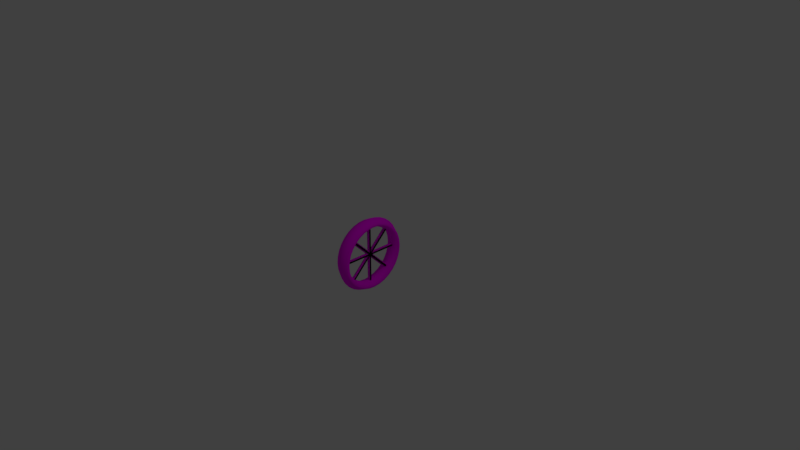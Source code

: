 # Source: Unicycle_Wheel.blend  (saved by Blender 2.79.0; exported with 4.5.12 LTS)
import bpy
from mathutils import Matrix  # noqa: F401  (used for matrix-valued properties, if any)

bpy.ops.wm.read_factory_settings(use_empty=True)
scene = bpy.context.scene
scene.name = 'Scene'

# ---- collections
col_collection_1 = bpy.data.collections.new('Collection 1'); scene.collection.children.link(col_collection_1)

# ---- images (referenced by path relative to the original .blend; pixels are not part of the script)
import os
ASSET_DIR = os.environ.get("B2B_ASSET_DIR", "")  # directory of the original .blend (textures are referenced by path, not embedded)
HERE = os.path.dirname(os.path.abspath(__file__))  # packed textures are extracted next to this script under _unpacked/

def load_image(name, relpath, width, height, colorspace="sRGB"):
    """Load a texture the original file referenced (path relative to the .blend, or extracted next to this script)."""
    p = next((c for c in (os.path.join(HERE, relpath), os.path.join(ASSET_DIR, relpath)) if relpath and os.path.exists(c)), "")
    if p:
        img = bpy.data.images.load(p, check_existing=True)
        img.name = name
    else:  # same state as the original file: an image datablock whose file is absent (Cycles renders it pink)
        img = bpy.data.images.new(name, width, height)
        img.source = "FILE"
        img.filepath = "//" + (relpath or name)
    img.colorspace_settings.name = colorspace
    return img
img_unicycle_wheel_psd = load_image('Unicycle Wheel.psd', 'Textures/Unicycle Wheel.psd', 1024, 1024, 'sRGB')

# ---- materials (node trees are filled in below, after node groups)
mat_unicycle_wheel = bpy.data.materials.new('Unicycle Wheel')
mat_unicycle_wheel.alpha_threshold = 0.0
mat_unicycle_wheel.diffuse_color = (0.01599, 0.01599, 0.01599, 1.0)
mat_unicycle_wheel.roughness = 0.5
mat_unicycle_wheel.line_color = (0.0, 0.0, 0.0, 1.0)

# ---- material node trees
mat_unicycle_wheel.use_nodes = True; mat_unicycle_wheel.node_tree.nodes.clear()
_N = mat_unicycle_wheel.node_tree.nodes; _L = mat_unicycle_wheel.node_tree.links
n0 = _N.new('ShaderNodeOutputMaterial'); n0.name = 'Material Output'; n0.location = (300, 300)
n1 = _N.new('ShaderNodeBsdfDiffuse'); n1.name = 'Diffuse BSDF'; n1.location = (10, 300)
n2 = _N.new('ShaderNodeTexImage'); n2.name = 'Image Texture'; n2.location = (-180, 300)
n2.width = 140
n2.image = img_unicycle_wheel_psd
_L.new(n1.outputs[0], n0.inputs[0])
_L.new(n2.outputs[0], n1.inputs[0])
n0.is_active_output = True

# ---- world
world_world = bpy.data.worlds.new('World'); scene.world = world_world
world_world.color = (0.05088, 0.05088, 0.05088)
world_world.use_sun_shadow = False
world_world.sun_shadow_jitter_overblur = 0.0
world_world.cycles.sampling_method = 'MANUAL'

# ---- cameras
cam_camera = bpy.data.cameras.new('Camera')
cam_camera.clip_end = 100.0
cam_camera.lens = 35.0
cam_camera.sensor_width = 32.0
cam_camera.sensor_height = 18.0
cam_camera.ortho_scale = 7.314
cam_camera.dof.focus_distance = 0.0

# ---- lights
light_lamp = bpy.data.lights.new('Lamp', 'POINT')
light_lamp.transmission_factor = 0.0
light_lamp.cutoff_distance = 30.0
light_lamp.energy = 100.0
light_lamp.shadow_buffer_clip_start = 1.001
light_lamp.shadow_soft_size = 0.1
light_lamp.shadow_maximum_resolution = 0.006
light_lamp.use_absolute_resolution = True

# ---- meshes
me_circle_003 = bpy.data.meshes.new('Circle.003')
me_circle_003.from_pydata([(0.1, 0.408, 0.08116), (0.1, 0.416, -4.606e-08), (0.1, 0.3843, 0.1592), (0.1, 0.3459, 0.2311), (0.1, 0.2942, 0.2942), (0.1, 0.2311, 0.3459), (0.1, 0.1592, 0.3843), (0.1, 0.08116, 0.408), (0.1, 1.576e-08, 0.416), (0.1, -0.08116, 0.408), (0.1, -0.1592, 0.3843), (0.1, -0.2311, 0.3459), (0.1, -0.2942, 0.2942), (0.1, -0.3459, 0.2311), (0.1, -0.3843, 0.1592), (0.1, -0.408, 0.08116), (0.1, -0.416, -1.31e-07), (0.1, -0.408, -0.08116), (0.1, -0.3843, -0.1592), (0.1, -0.3459, -0.2311), (0.1, -0.2942, -0.2942), (0.1, -0.2311, -0.3459), (0.1, -0.1592, -0.3843), (0.1, -0.08116, -0.408), (0.1, 4.042e-07, -0.416), (0.1, 0.08116, -0.408), (0.1, 0.1592, -0.3843), (0.1, 0.2311, -0.3459), (0.1, 0.2942, -0.2942), (0.1, 0.3459, -0.2311), (0.1, 0.3843, -0.1592), (0.1, 0.408, -0.08116), (0.09048, 0.4458, 0.08868), (0.09048, 0.4545, 1.497e-08), (0.09048, 0.4199, 0.1739), (0.09048, 0.3779, 0.2525), (0.09048, 0.3214, 0.3214), (0.09048, 0.2525, 0.3779), (0.09048, 0.1739, 0.4199), (0.09048, 0.08868, 0.4458), (0.09048, 5.604e-08, 0.4545), (0.09048, -0.08868, 0.4458), (0.09048, -0.1739, 0.4199), (0.09048, -0.2525, 0.3779), (0.09048, -0.3214, 0.3214), (0.09048, -0.3779, 0.2525), (0.09048, -0.4199, 0.1739), (0.09048, -0.4458, 0.08868), (0.09048, -0.4545, -1.331e-07), (0.09048, -0.4458, -0.08868), (0.09048, -0.4199, -0.1739), (0.09048, -0.3779, -0.2525), (0.09048, -0.3214, -0.3214), (0.09048, -0.2525, -0.3779), (0.09048, -0.1739, -0.4199), (0.09048, -0.08868, -0.4458), (0.09048, 4.606e-07, -0.4545), (0.09048, 0.08868, -0.4458), (0.09048, 0.1739, -0.4199), (0.09048, 0.2525, -0.3779), (0.09048, 0.3214, -0.3214), (0.09048, 0.3779, -0.2525), (0.09048, 0.4199, -0.1739), (0.09048, 0.4458, -0.08868), (0.0, -0.1913, -0.4619), (0.0, -0.2778, -0.4157), (0.0, 0.4619, 0.1913), (0.0, 0.4904, 0.09755), (0.0, 0.4157, -0.2778), (0.0, 0.3536, -0.3536), (0.0, -0.09755, 0.4904), (0.0, 4.284e-08, 0.5), (0.0, -0.5, -1.56e-07), (0.0, -0.4904, 0.09755), (0.0, -0.09754, -0.4904), (0.0, 0.4157, 0.2778), (0.0, 0.4619, -0.1913), (0.0, -0.1913, 0.4619), (0.0, -0.4904, -0.09755), (0.0, 4.879e-07, -0.5), (0.0, 0.3536, 0.3536), (0.0, 0.4904, -0.09754), (0.0, -0.2778, 0.4157), (0.0, -0.4619, -0.1913), (0.0, 0.09755, -0.4904), (0.0, 0.2778, 0.4157), (0.0, 0.5, 6.918e-09), (0.0, -0.3536, 0.3536), (0.0, -0.4157, -0.2778), (0.0, 0.1913, -0.4619), (0.0, 0.1913, 0.4619), (0.0, -0.4157, 0.2778), (0.0, -0.3536, -0.3536), (0.0, 0.2778, -0.4157), (0.0, 0.09755, 0.4904), (0.0, -0.4619, 0.1913), (0.0, 0.3672, 0.07304), (0.0, 0.3744, -4.384e-08), (0.0, 0.3459, 0.1433), (0.0, 0.3113, 0.208), (0.0, 0.2647, 0.2647), (0.0, 0.208, 0.3113), (0.0, 0.1433, 0.3459), (0.0, 0.07304, 0.3672), (0.0, 2.345e-08, 0.3744), (0.0, -0.07304, 0.3672), (0.0, -0.1433, 0.3459), (0.0, -0.208, 0.3113), (0.0, -0.2647, 0.2647), (0.0, -0.3113, 0.208), (0.0, -0.3459, 0.1433), (0.0, -0.3672, 0.07304), (0.0, -0.3744, -1.202e-07), (0.0, -0.3672, -0.07304), (0.0, -0.3459, -0.1433), (0.0, -0.3113, -0.208), (0.0, -0.2647, -0.2647), (0.0, -0.208, -0.3113), (0.0, -0.1433, -0.3459), (0.0, -0.07304, -0.3672), (0.0, 3.731e-07, -0.3744), (0.0, 0.07304, -0.3672), (0.0, 0.1433, -0.3459), (0.0, 0.208, -0.3113), (0.0, 0.2647, -0.2647), (0.0, 0.3113, -0.208), (0.0, 0.3459, -0.1433), (0.0, 0.3672, -0.07304), (-5.96e-08, -0.3005, -0.3359), (-5.96e-08, 0.3359, 0.3005), (0.02165, -0.3094, -0.327), (0.02165, 0.327, 0.3094), (0.02165, -0.327, -0.3094), (0.02165, 0.3094, 0.327), (-6.179e-08, -0.3359, -0.3005), (-6.179e-08, 0.3005, 0.3359), (-0.02165, -0.327, -0.3094), (-0.02165, 0.3094, 0.327), (-0.02165, -0.3094, -0.327), (-0.02165, 0.327, 0.3094), (-5.96e-08, -0.3359, 0.3005), (-5.96e-08, 0.3005, -0.3359), (0.02165, -0.327, 0.3094), (0.02165, 0.3094, -0.327), (0.02165, -0.3094, 0.327), (0.02165, 0.327, -0.3094), (-6.179e-08, -0.3005, 0.3359), (-6.179e-08, 0.3359, -0.3005), (-0.02165, -0.3094, 0.327), (-0.02165, 0.327, -0.3094), (-0.02165, -0.327, 0.3094), (-0.02165, 0.3094, -0.327), (-5.96e-08, -0.45, -0.025), (-5.96e-08, 0.45, -0.025), (0.02165, -0.45, -0.0125), (0.02165, 0.45, -0.0125), (0.02165, -0.45, 0.0125), (0.02165, 0.45, 0.0125), (-6.179e-08, -0.45, 0.025), (-6.179e-08, 0.45, 0.025), (-0.02165, -0.45, 0.0125), (-0.02165, 0.45, 0.0125), (-0.02165, -0.45, -0.0125), (-0.02165, 0.45, -0.0125), (-5.96e-08, 0.025, -0.45), (-5.96e-08, 0.025, 0.45), (0.02165, 0.0125, -0.45), (0.02165, 0.0125, 0.45), (0.02165, -0.0125, -0.45), (0.02165, -0.0125, 0.45), (-6.179e-08, -0.025, -0.45), (-6.179e-08, -0.025, 0.45), (-0.02165, -0.0125, -0.45), (-0.02165, -0.0125, 0.45), (-0.02165, 0.0125, -0.45), (-0.02165, 0.0125, 0.45)], [], [(29, 30, 126, 125), (2, 3, 99, 98), (15, 16, 112, 111), (28, 29, 125, 124), (0, 2, 98, 96), (14, 15, 111, 110), (27, 28, 124, 123), (1, 0, 96, 97), (13, 14, 110, 109), (26, 27, 123, 122), (12, 13, 109, 108), (25, 26, 122, 121), (11, 12, 108, 107), (24, 25, 121, 120), (10, 11, 107, 106), (23, 24, 120, 119), (9, 10, 106, 105), (22, 23, 119, 118), (8, 9, 105, 104), (21, 22, 118, 117), (7, 8, 104, 103), (20, 21, 117, 116), (6, 7, 103, 102), (19, 20, 116, 115), (5, 6, 102, 101), (18, 19, 115, 114), (31, 1, 97, 127), (4, 5, 101, 100), (17, 18, 114, 113), (30, 31, 127, 126), (3, 4, 100, 99), (16, 17, 113, 112), (65, 64, 54, 53), (67, 66, 34, 32), (69, 68, 61, 60), (71, 70, 41, 40), (73, 72, 48, 47), (64, 74, 55, 54), (66, 75, 35, 34), (68, 76, 62, 61), (70, 77, 42, 41), (72, 78, 49, 48), (74, 79, 56, 55), (75, 80, 36, 35), (76, 81, 63, 62), (77, 82, 43, 42), (78, 83, 50, 49), (79, 84, 57, 56), (80, 85, 37, 36), (81, 86, 33, 63), (82, 87, 44, 43), (83, 88, 51, 50), (84, 89, 58, 57), (85, 90, 38, 37), (87, 91, 45, 44), (88, 92, 52, 51), (89, 93, 59, 58), (90, 94, 39, 38), (86, 67, 32, 33), (91, 95, 46, 45), (92, 65, 53, 52), (93, 69, 60, 59), (94, 71, 40, 39), (95, 73, 47, 46), (0, 1, 33, 32), (2, 0, 32, 34), (3, 2, 34, 35), (4, 3, 35, 36), (5, 4, 36, 37), (6, 5, 37, 38), (7, 6, 38, 39), (8, 7, 39, 40), (9, 8, 40, 41), (10, 9, 41, 42), (11, 10, 42, 43), (12, 11, 43, 44), (13, 12, 44, 45), (14, 13, 45, 46), (15, 14, 46, 47), (16, 15, 47, 48), (17, 16, 48, 49), (18, 17, 49, 50), (19, 18, 50, 51), (20, 19, 51, 52), (21, 20, 52, 53), (22, 21, 53, 54), (23, 22, 54, 55), (24, 23, 55, 56), (25, 24, 56, 57), (26, 25, 57, 58), (27, 26, 58, 59), (28, 27, 59, 60), (29, 28, 60, 61), (30, 29, 61, 62), (31, 30, 62, 63), (1, 31, 63, 33), (128, 129, 131, 130), (130, 131, 133, 132), (132, 133, 135, 134), (134, 135, 137, 136), (136, 137, 139, 138), (138, 139, 129, 128), (140, 141, 143, 142), (142, 143, 145, 144), (144, 145, 147, 146), (146, 147, 149, 148), (148, 149, 151, 150), (150, 151, 141, 140), (152, 153, 155, 154), (154, 155, 157, 156), (156, 157, 159, 158), (158, 159, 161, 160), (160, 161, 163, 162), (162, 163, 153, 152), (164, 165, 167, 166), (166, 167, 169, 168), (168, 169, 171, 170), (170, 171, 173, 172), (172, 173, 175, 174), (174, 175, 165, 164)])
me_circle_003.polygons.foreach_set('use_smooth', [True] * 120)
_uv = me_circle_003.uv_layers.new(name='UVMap')
_uv.uv.foreach_set('vector', [0.4902, 0.1261, 0.5341, 0.1555, 0.4934, 0.2057, 0.46, 0.1833, 0.6309, 0.3371, 0.6308, 0.3896, 0.5669, 0.3836, 0.5669, 0.3438, 0.1547, 0.5305, 0.1253, 0.487, 0.1814, 0.4562, 0.2037, 0.4891, 0.4414, 0.1058, 0.4902, 0.1261, 0.46, 0.1833, 0.4229, 0.1678, 0.6207, 0.2855, 0.6309, 0.3371, 0.5669, 0.3438, 0.5592, 0.3046, 0.192, 0.5673, 0.1547, 0.5305, 0.2037, 0.4891, 0.2321, 0.5171, 0.3895, 0.09538, 0.4414, 0.1058, 0.4229, 0.1678, 0.3835, 0.1598, 0.6006, 0.2368, 0.6207, 0.2855, 0.5592, 0.3046, 0.544, 0.2676, 0.2359, 0.5963, 0.192, 0.5673, 0.2321, 0.5171, 0.2656, 0.5391, 0.3367, 0.09526, 0.3895, 0.09538, 0.3835, 0.1598, 0.3432, 0.1597, 0.2846, 0.6164, 0.2359, 0.5963, 0.2656, 0.5391, 0.3029, 0.5543, 0.2848, 0.1054, 0.3367, 0.09526, 0.3432, 0.1597, 0.3037, 0.1673, 0.3362, 0.6268, 0.2846, 0.6164, 0.3029, 0.5543, 0.3426, 0.5622, 0.2359, 0.1255, 0.2848, 0.1054, 0.3037, 0.1673, 0.2664, 0.1825, 0.389, 0.6272, 0.3362, 0.6268, 0.3426, 0.5622, 0.3829, 0.5629, 0.1919, 0.1546, 0.2359, 0.1255, 0.2664, 0.1825, 0.2329, 0.2045, 0.4407, 0.6174, 0.389, 0.6272, 0.3829, 0.5629, 0.4223, 0.5557, 0.1545, 0.1917, 0.1919, 0.1546, 0.2329, 0.2045, 0.2043, 0.2325, 0.4894, 0.5978, 0.4407, 0.6174, 0.4223, 0.5557, 0.4594, 0.5411, 0.1251, 0.2353, 0.1545, 0.1917, 0.2043, 0.2325, 0.1818, 0.2654, 0.5333, 0.5692, 0.4894, 0.5978, 0.4594, 0.5411, 0.4929, 0.5195, 0.1049, 0.2837, 0.1251, 0.2353, 0.1818, 0.2654, 0.1663, 0.302, 0.5707, 0.5325, 0.5333, 0.5692, 0.4929, 0.5195, 0.5213, 0.4918, 0.09463, 0.3351, 0.1049, 0.2837, 0.1663, 0.302, 0.1583, 0.3409, 0.6001, 0.4892, 0.5707, 0.5325, 0.5213, 0.4918, 0.5437, 0.459, 0.09469, 0.3874, 0.09463, 0.3351, 0.1583, 0.3409, 0.1583, 0.3806, 0.5714, 0.1929, 0.6006, 0.2368, 0.544, 0.2676, 0.5217, 0.2342, 0.6204, 0.4409, 0.6001, 0.4892, 0.5437, 0.459, 0.5591, 0.4225, 0.1051, 0.4388, 0.09469, 0.3874, 0.1583, 0.3806, 0.1661, 0.4195, 0.5341, 0.1555, 0.5714, 0.1929, 0.5217, 0.2342, 0.4934, 0.2057, 0.6308, 0.3896, 0.6204, 0.4409, 0.5591, 0.4225, 0.5669, 0.3836, 0.1253, 0.487, 0.1051, 0.4388, 0.1661, 0.4195, 0.1814, 0.4562, 0.04105, 0.1909, 0.08063, 0.1316, 0.1347, 0.1753, 0.1026, 0.2231, 0.7117, 0.2574, 0.7255, 0.3274, 0.6564, 0.3347, 0.6453, 0.2781, 0.4687, 0.01414, 0.5348, 0.04156, 0.5024, 0.1034, 0.4489, 0.08117, 0.534, 0.6817, 0.4681, 0.7084, 0.4478, 0.642, 0.5012, 0.6205, 0.08217, 0.5915, 0.04229, 0.5328, 0.1029, 0.4992, 0.135, 0.5468, 0.08063, 0.1316, 0.1311, 0.08116, 0.1757, 0.1347, 0.1347, 0.1753, 0.7255, 0.3274, 0.7253, 0.3985, 0.6562, 0.3922, 0.6564, 0.3347, 0.5348, 0.04156, 0.5943, 0.08136, 0.5505, 0.1357, 0.5024, 0.1034, 0.4681, 0.7084, 0.3982, 0.7218, 0.3912, 0.6527, 0.4478, 0.642, 0.04229, 0.5328, 0.01468, 0.4673, 0.08066, 0.4462, 0.1029, 0.4992, 0.1311, 0.08116, 0.1905, 0.04148, 0.2239, 0.1027, 0.1757, 0.1347, 0.7253, 0.3985, 0.7112, 0.4682, 0.6447, 0.4485, 0.6562, 0.3922, 0.5943, 0.08136, 0.6449, 0.132, 0.5913, 0.1767, 0.5505, 0.1357, 0.3982, 0.7218, 0.3272, 0.7215, 0.3336, 0.6523, 0.3912, 0.6527, 0.01468, 0.4673, 0.0004385, 0.3977, 0.0693, 0.39, 0.08066, 0.4462, 0.1905, 0.04148, 0.2566, 0.01412, 0.2774, 0.08076, 0.2239, 0.1027, 0.7112, 0.4682, 0.6837, 0.5338, 0.6225, 0.5013, 0.6447, 0.4485, 0.6449, 0.132, 0.6845, 0.1915, 0.6233, 0.2248, 0.5913, 0.1767, 0.3272, 0.7215, 0.2575, 0.7075, 0.2771, 0.6409, 0.3336, 0.6523, 0.0004385, 0.3977, 0.0001616, 0.3266, 0.06923, 0.3326, 0.0693, 0.39, 0.2566, 0.01412, 0.3268, 0.0001616, 0.3342, 0.06961, 0.2774, 0.08076, 0.6837, 0.5338, 0.6439, 0.5926, 0.5903, 0.5488, 0.6225, 0.5013, 0.2575, 0.7075, 0.1919, 0.6805, 0.2238, 0.6189, 0.2771, 0.6409, 0.0001616, 0.3266, 0.01387, 0.2567, 0.08046, 0.2762, 0.06923, 0.3326, 0.3268, 0.0001616, 0.3984, 0.0001618, 0.3921, 0.06975, 0.3342, 0.06961, 0.6439, 0.5926, 0.5934, 0.6426, 0.5493, 0.5891, 0.5903, 0.5488, 0.6845, 0.1915, 0.7117, 0.2574, 0.6453, 0.2781, 0.6233, 0.2248, 0.1919, 0.6805, 0.1327, 0.6414, 0.1759, 0.5872, 0.2238, 0.6189, 0.01387, 0.2567, 0.04105, 0.1909, 0.1026, 0.2231, 0.08046, 0.2762, 0.3984, 0.0001618, 0.4687, 0.01414, 0.4489, 0.08117, 0.3921, 0.06975, 0.5934, 0.6426, 0.534, 0.6817, 0.5012, 0.6205, 0.5493, 0.5891, 0.1327, 0.6414, 0.08217, 0.5915, 0.135, 0.5468, 0.1759, 0.5872, 0.6207, 0.2855, 0.6006, 0.2368, 0.6233, 0.2248, 0.6453, 0.2781, 0.6309, 0.3371, 0.6207, 0.2855, 0.6453, 0.2781, 0.6564, 0.3347, 0.6308, 0.3896, 0.6309, 0.3371, 0.6564, 0.3347, 0.6562, 0.3922, 0.6204, 0.4409, 0.6308, 0.3896, 0.6562, 0.3922, 0.6447, 0.4485, 0.6001, 0.4892, 0.6204, 0.4409, 0.6447, 0.4485, 0.6225, 0.5013, 0.5707, 0.5325, 0.6001, 0.4892, 0.6225, 0.5013, 0.5903, 0.5488, 0.5333, 0.5692, 0.5707, 0.5325, 0.5903, 0.5488, 0.5493, 0.5891, 0.4894, 0.5978, 0.5333, 0.5692, 0.5493, 0.5891, 0.5012, 0.6205, 0.4407, 0.6174, 0.4894, 0.5978, 0.5012, 0.6205, 0.4478, 0.642, 0.389, 0.6272, 0.4407, 0.6174, 0.4478, 0.642, 0.3912, 0.6527, 0.3362, 0.6268, 0.389, 0.6272, 0.3912, 0.6527, 0.3336, 0.6523, 0.2846, 0.6164, 0.3362, 0.6268, 0.3336, 0.6523, 0.2771, 0.6409, 0.2359, 0.5963, 0.2846, 0.6164, 0.2771, 0.6409, 0.2238, 0.6189, 0.192, 0.5673, 0.2359, 0.5963, 0.2238, 0.6189, 0.1759, 0.5872, 0.1547, 0.5305, 0.192, 0.5673, 0.1759, 0.5872, 0.135, 0.5468, 0.1253, 0.487, 0.1547, 0.5305, 0.135, 0.5468, 0.1029, 0.4992, 0.1051, 0.4388, 0.1253, 0.487, 0.1029, 0.4992, 0.08066, 0.4462, 0.09469, 0.3874, 0.1051, 0.4388, 0.08066, 0.4462, 0.0693, 0.39, 0.09463, 0.3351, 0.09469, 0.3874, 0.0693, 0.39, 0.06923, 0.3326, 0.1049, 0.2837, 0.09463, 0.3351, 0.06923, 0.3326, 0.08046, 0.2762, 0.1251, 0.2353, 0.1049, 0.2837, 0.08046, 0.2762, 0.1026, 0.2231, 0.1545, 0.1917, 0.1251, 0.2353, 0.1026, 0.2231, 0.1347, 0.1753, 0.1919, 0.1546, 0.1545, 0.1917, 0.1347, 0.1753, 0.1757, 0.1347, 0.2359, 0.1255, 0.1919, 0.1546, 0.1757, 0.1347, 0.2239, 0.1027, 0.2848, 0.1054, 0.2359, 0.1255, 0.2239, 0.1027, 0.2774, 0.08076, 0.3367, 0.09526, 0.2848, 0.1054, 0.2774, 0.08076, 0.3342, 0.06961, 0.3895, 0.09538, 0.3367, 0.09526, 0.3342, 0.06961, 0.3921, 0.06975, 0.4414, 0.1058, 0.3895, 0.09538, 0.3921, 0.06975, 0.4489, 0.08117, 0.4902, 0.1261, 0.4414, 0.1058, 0.4489, 0.08117, 0.5024, 0.1034, 0.5341, 0.1555, 0.4902, 0.1261, 0.5024, 0.1034, 0.5505, 0.1357, 0.5714, 0.1929, 0.5341, 0.1555, 0.5505, 0.1357, 0.5913, 0.1767, 0.6006, 0.2368, 0.5714, 0.1929, 0.5913, 0.1767, 0.6233, 0.2248, 0.7713, 0.0001617, 0.7713, 0.547, 0.7562, 0.547, 0.7562, 0.0001616, 0.7562, 0.0001616, 0.7562, 0.547, 0.741, 0.547, 0.741, 0.0001617, 0.741, 0.0001617, 0.741, 0.547, 0.7258, 0.547, 0.7258, 0.0001616, 0.8169, 0.0001616, 0.8169, 0.547, 0.8017, 0.547, 0.8017, 0.0001616, 0.8017, 0.0001616, 0.8017, 0.547, 0.7865, 0.547, 0.7865, 0.0001617, 0.7865, 0.0001617, 0.7865, 0.547, 0.7713, 0.547, 0.7713, 0.0001617, 0.8628, 0.547, 0.8628, 0.0001617, 0.878, 0.0001617, 0.878, 0.547, 0.878, 0.547, 0.878, 0.0001617, 0.8932, 0.0001617, 0.8932, 0.547, 0.8932, 0.547, 0.8932, 0.0001617, 0.9084, 0.0001618, 0.9084, 0.547, 0.8172, 0.547, 0.8172, 0.0001617, 0.8324, 0.0001616, 0.8324, 0.547, 0.8324, 0.547, 0.8324, 0.0001616, 0.8476, 0.0001617, 0.8476, 0.547, 0.8476, 0.547, 0.8476, 0.0001617, 0.8628, 0.0001617, 0.8628, 0.547, 0.0001617, 0.7677, 0.547, 0.7677, 0.547, 0.7829, 0.0001617, 0.7829, 0.0001617, 0.7829, 0.547, 0.7829, 0.547, 0.7981, 0.0001616, 0.7981, 0.0001616, 0.7981, 0.547, 0.7981, 0.547, 0.8133, 0.0001616, 0.8133, 0.0001617, 0.7221, 0.547, 0.7221, 0.547, 0.7373, 0.0001617, 0.7373, 0.0001617, 0.7373, 0.547, 0.7373, 0.547, 0.7525, 0.0001617, 0.7525, 0.0001617, 0.7525, 0.547, 0.7525, 0.547, 0.7677, 0.0001617, 0.7677, 0.9998, 0.0001617, 0.9998, 0.547, 0.9846, 0.547, 0.9846, 0.0001617, 0.9846, 0.0001617, 0.9846, 0.547, 0.9695, 0.547, 0.9695, 0.0001617, 0.9695, 0.0001617, 0.9695, 0.547, 0.9543, 0.547, 0.9543, 0.0001617, 0.9543, 0.0001617, 0.9543, 0.547, 0.9391, 0.547, 0.9391, 0.0001617, 0.9391, 0.0001617, 0.9391, 0.547, 0.9239, 0.547, 0.9239, 0.0001616, 0.9239, 0.0001616, 0.9239, 0.547, 0.9087, 0.547, 0.9087, 0.0001616])
me_circle_003.materials.append(mat_unicycle_wheel)
me_circle_003.use_remesh_preserve_volume = False
me_circle_003.use_remesh_preserve_attributes = False
me_circle_003.use_mirror_vertex_groups = False
me_circle_003.update()

# ---- objects
ob_unicycle_wheel = bpy.data.objects.new('Unicycle Wheel', me_circle_003)
ob_lamp = bpy.data.objects.new('Lamp', light_lamp)
ob_camera = bpy.data.objects.new('Camera', cam_camera)

# ---- transforms, parenting, visibility, modifiers, constraints
ob_unicycle_wheel.location = (5.96e-08, 0.0, 0.0)
ob_unicycle_wheel.lineart.crease_threshold = 0.0
_m = ob_unicycle_wheel.modifiers.new('Mirror', 'MIRROR')
_m.use_clip = True
ob_lamp.location = (4.076, 1.005, 5.904)
ob_lamp.rotation_euler = (0.6503, 0.05522, 1.866)
ob_lamp.lock_rotations_4d = False
ob_lamp.empty_display_type = 'ARROWS'
ob_lamp.color = (0.0, 0.0, 0.0, 0.0)
ob_lamp.lineart.crease_threshold = 0.0
ob_camera.location = (7.481, -6.508, 5.344)
ob_camera.rotation_euler = (1.109, 0.0, 0.8149)
ob_camera.lock_rotations_4d = False
ob_camera.empty_display_type = 'ARROWS'
ob_camera.color = (0.0, 0.0, 0.0, 0.0)
ob_camera.display_type = 'WIRE'
ob_camera.lineart.crease_threshold = 0.0

# ---- collection membership
col_collection_1.objects.link(ob_unicycle_wheel)
col_collection_1.objects.link(ob_lamp)
col_collection_1.objects.link(ob_camera)

# ---- scene / render settings (as saved in the file)
scene.camera = ob_camera
scene.frame_start = 1; scene.frame_end = 250; scene.frame_set(1)
scene.render.engine = 'CYCLES'
scene.render.resolution_percentage = 50
scene.render.dither_intensity = 0.0
scene.cycles.use_denoising = False
scene.cycles.samples = 128
scene.cycles.sampling_pattern = 'TABULATED_SOBOL'
scene.cycles.use_adaptive_sampling = False
scene.cycles.use_light_tree = False
scene.cycles.blur_glossy = 0.0
scene.cycles.sample_clamp_indirect = 0.0
scene.view_settings.view_transform = 'Standard'
bpy.context.view_layer.update()
